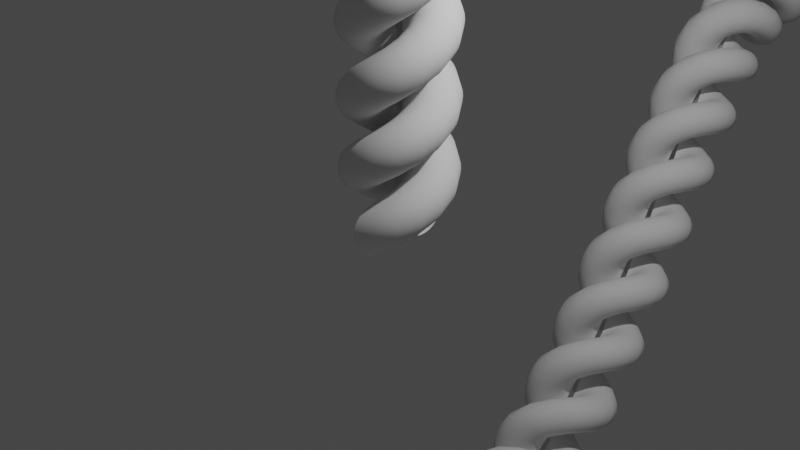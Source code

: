 # Source: blend.blend  (saved by Blender 3.3.6; exported with 4.5.12 LTS)
import bpy
from mathutils import Matrix  # noqa: F401  (used for matrix-valued properties, if any)

bpy.ops.wm.read_factory_settings(use_empty=True)
scene = bpy.context.scene
scene.name = 'Scene'

# ---- collections
col_collection = bpy.data.collections.new('Collection'); scene.collection.children.link(col_collection)

# ---- world
world_world = bpy.data.worlds.new('World'); scene.world = world_world
world_world.use_nodes = True; world_world.node_tree.nodes.clear()
_N = world_world.node_tree.nodes; _L = world_world.node_tree.links
n0 = _N.new('ShaderNodeOutputWorld'); n0.name = 'World Output'; n0.location = (300, 300)
n1 = _N.new('ShaderNodeBackground'); n1.name = 'Background'; n1.location = (10, 300)
n1.inputs[0].default_value = (0.05088, 0.05088, 0.05088, 1.0)
_L.new(n1.outputs[0], n0.inputs[0])
n0.is_active_output = True
world_world.color = (0.05088, 0.05088, 0.05088)
world_world.use_sun_shadow = False
world_world.sun_shadow_jitter_overblur = 0.0

# ---- cameras
cam_camera = bpy.data.cameras.new('Camera')
cam_camera.clip_end = 100.0
cam_camera.ortho_scale = 7.314

# ---- lights
light_light = bpy.data.lights.new('Light', 'POINT')
light_light.transmission_factor = 0.0
light_light.energy = 1000.0
light_light.shadow_soft_size = 0.1
light_light.shadow_maximum_resolution = 0.006
light_light.use_absolute_resolution = True

# ---- meshes
me_001 = bpy.data.meshes.new('圆环.001')
me_001.from_pydata([(0.3215, -4.365e-08, 0.2922), (0.2644, -4.365e-08, 0.2866), (0.2096, -2.623e-08, 0.27), (0.1591, -2.623e-08, 0.243), (0.1148, -2.623e-08, 0.2066), (0.07847, -2.623e-08, 0.1624), (0.05147, -1.753e-08, 0.1118), (0.03484, -1.753e-08, 0.05701), (0.02922, -1.499e-08, 5.034e-10), (0.03484, -1.317e-08, -0.05701), (0.05147, -8.816e-09, -0.1118), (0.07847, -8.816e-09, -0.1624), (0.1148, -8.816e-09, -0.2066), (0.1591, -8.816e-09, -0.243), (0.2096, -8.816e-09, -0.27), (0.2644, -8.816e-09, -0.2866), (0.3215, -8.816e-09, -0.2922), (0.3785, -2.623e-08, -0.2866), (0.4333, -2.623e-08, -0.27), (0.4838, -2.623e-08, -0.243), (0.5281, -2.623e-08, -0.2066), (0.5644, -2.623e-08, -0.1624), (0.5914, -3.494e-08, -0.1118), (0.6081, -3.93e-08, -0.05701), (0.6137, -4.054e-08, 2.605e-08), (0.6081, -4.365e-08, 0.05701), (0.5914, -4.365e-08, 0.1118), (0.5644, -4.365e-08, 0.1624), (0.5281, -4.365e-08, 0.2066), (0.4838, -4.365e-08, 0.243), (0.4333, -4.365e-08, 0.27), (0.3785, -4.365e-08, 0.2866), (-0.3215, -8.816e-09, 0.2922), (-0.3785, -8.816e-09, 0.2866), (-0.4333, -8.816e-09, 0.27), (-0.4838, -8.816e-09, 0.243), (-0.5281, 8.602e-09, 0.2066), (-0.5644, 8.602e-09, 0.1624), (-0.5914, 8.602e-09, 0.1118), (-0.6081, 8.602e-09, 0.05701), (-0.6137, 1.311e-08, -2.76e-08), (-0.6081, 1.731e-08, -0.05701), (-0.5914, 1.731e-08, -0.1118), (-0.5644, 2.602e-08, -0.1624), (-0.5281, 2.602e-08, -0.2066), (-0.4838, 2.602e-08, -0.243), (-0.4333, 8.602e-09, -0.27), (-0.3785, 8.602e-09, -0.2866), (-0.3215, 2.602e-08, -0.2922), (-0.2644, 8.602e-09, -0.2866), (-0.2096, 8.602e-09, -0.27), (-0.1591, 8.602e-09, -0.243), (-0.1148, 8.602e-09, -0.2066), (-0.07847, -8.816e-09, -0.1624), (-0.05147, -8.816e-09, -0.1118), (-0.03484, -8.816e-09, -0.05701), (-0.02922, -1.244e-08, -2.051e-09), (-0.03484, -1.317e-08, 0.05701), (-0.05147, -1.753e-08, 0.1118), (-0.07847, -8.816e-09, 0.1624), (-0.1148, -2.623e-08, 0.2066), (-0.1591, -8.816e-09, 0.243), (-0.2096, -8.816e-09, 0.27), (-0.2644, -8.816e-09, 0.2866)], [(1, 0), (2, 1), (3, 2), (4, 3), (5, 4), (6, 5), (7, 6), (8, 7), (9, 8), (10, 9), (11, 10), (12, 11), (13, 12), (14, 13), (15, 14), (16, 15), (17, 16), (18, 17), (19, 18), (20, 19), (21, 20), (22, 21), (23, 22), (24, 23), (25, 24), (26, 25), (27, 26), (28, 27), (29, 28), (30, 29), (31, 30), (0, 31), (33, 32), (34, 33), (35, 34), (36, 35), (37, 36), (38, 37), (39, 38), (40, 39), (41, 40), (42, 41), (43, 42), (44, 43), (45, 44), (46, 45), (47, 46), (48, 47), (49, 48), (50, 49), (51, 50), (52, 51), (53, 52), (54, 53), (55, 54), (56, 55), (57, 56), (58, 57), (59, 58), (60, 59), (61, 60), (62, 61), (63, 62), (32, 63)], [])
me_001.update()
me_002 = bpy.data.meshes.new('圆环.002')
me_002.from_pydata([(0.3215, -4.365e-08, 0.2922), (0.2644, -4.365e-08, 0.2866), (0.2096, -2.623e-08, 0.27), (0.1591, -2.623e-08, 0.243), (0.1148, -2.623e-08, 0.2066), (0.07847, -2.623e-08, 0.1624), (0.05147, -1.753e-08, 0.1118), (0.03484, -1.753e-08, 0.05701), (0.02922, -1.499e-08, 5.034e-10), (0.03484, -1.317e-08, -0.05701), (0.05147, -8.816e-09, -0.1118), (0.07847, -8.816e-09, -0.1624), (0.1148, -8.816e-09, -0.2066), (0.1591, -8.816e-09, -0.243), (0.2096, -8.816e-09, -0.27), (0.2644, -8.816e-09, -0.2866), (0.3215, -8.816e-09, -0.2922), (0.3785, -2.623e-08, -0.2866), (0.4333, -2.623e-08, -0.27), (0.4838, -2.623e-08, -0.243), (0.5281, -2.623e-08, -0.2066), (0.5644, -2.623e-08, -0.1624), (0.5914, -3.494e-08, -0.1118), (0.6081, -3.93e-08, -0.05701), (0.6137, -4.054e-08, 2.605e-08), (0.6081, -4.365e-08, 0.05701), (0.5914, -4.365e-08, 0.1118), (0.5644, -4.365e-08, 0.1624), (0.5281, -4.365e-08, 0.2066), (0.4838, -4.365e-08, 0.243), (0.4333, -4.365e-08, 0.27), (0.3785, -4.365e-08, 0.2866), (-0.3215, -8.816e-09, 0.2922), (-0.3785, -8.816e-09, 0.2866), (-0.4333, -8.816e-09, 0.27), (-0.4838, -8.816e-09, 0.243), (-0.5281, 8.602e-09, 0.2066), (-0.5644, 8.602e-09, 0.1624), (-0.5914, 8.602e-09, 0.1118), (-0.6081, 8.602e-09, 0.05701), (-0.6137, 1.311e-08, -2.76e-08), (-0.6081, 1.731e-08, -0.05701), (-0.5914, 1.731e-08, -0.1118), (-0.5644, 2.602e-08, -0.1624), (-0.5281, 2.602e-08, -0.2066), (-0.4838, 2.602e-08, -0.243), (-0.4333, 8.602e-09, -0.27), (-0.3785, 8.602e-09, -0.2866), (-0.3215, 2.602e-08, -0.2922), (-0.2644, 8.602e-09, -0.2866), (-0.2096, 8.602e-09, -0.27), (-0.1591, 8.602e-09, -0.243), (-0.1148, 8.602e-09, -0.2066), (-0.07847, -8.816e-09, -0.1624), (-0.05147, -8.816e-09, -0.1118), (-0.03484, -8.816e-09, -0.05701), (-0.02922, -1.244e-08, -2.051e-09), (-0.03484, -1.317e-08, 0.05701), (-0.05147, -1.753e-08, 0.1118), (-0.07847, -8.816e-09, 0.1624), (-0.1148, -2.623e-08, 0.2066), (-0.1591, -8.816e-09, 0.243), (-0.2096, -8.816e-09, 0.27), (-0.2644, -8.816e-09, 0.2866)], [(1, 0), (2, 1), (3, 2), (4, 3), (5, 4), (6, 5), (7, 6), (8, 7), (9, 8), (10, 9), (11, 10), (12, 11), (13, 12), (14, 13), (15, 14), (16, 15), (17, 16), (18, 17), (19, 18), (20, 19), (21, 20), (22, 21), (23, 22), (24, 23), (25, 24), (26, 25), (27, 26), (28, 27), (29, 28), (30, 29), (31, 30), (0, 31), (33, 32), (34, 33), (35, 34), (36, 35), (37, 36), (38, 37), (39, 38), (40, 39), (41, 40), (42, 41), (43, 42), (44, 43), (45, 44), (46, 45), (47, 46), (48, 47), (49, 48), (50, 49), (51, 50), (52, 51), (53, 52), (54, 53), (55, 54), (56, 55), (57, 56), (58, 57), (59, 58), (60, 59), (61, 60), (62, 61), (63, 62), (32, 63)], [])
me_002.update()

# ---- curves / text
cu_x = bpy.data.curves.new('贝塞尔曲线', 'CURVE')
cu_x.dimensions = '3D'
_sp = cu_x.splines.new('BEZIER'); _sp.bezier_points.add(5)
_sp.bezier_points.foreach_set('co', [1.168, -11.48, -2.45, 0.439, -7.495, 0.05388, 0.5884, 3.444, -4.063, -0.6197, 9.257, 0.3292, -0.8277, 17.09, -1.009, -1.643, 24.08, 1.016])
_sp.bezier_points.foreach_set('handle_left', [1.494, -12.22, -3.889, 0.4753, -9.114, 0.3645, 0.861, -0.4377, -4.267, -0.4418, 8.073, -0.2169, -0.8377, 14.57, -0.1859, -1.208, 22.39, -0.6904])
_sp.bezier_points.foreach_set('handle_right', [0.8423, -10.74, -1.011, 0.3532, -3.67, -0.6802, 0.4962, 4.755, -3.994, -0.9778, 11.64, 1.429, -0.8184, 19.41, -1.768, -2.079, 25.78, 2.722])
for _p, _l, _r in zip(_sp.bezier_points, ['ALIGNED', 'ALIGNED', 'ALIGNED', 'ALIGNED', 'ALIGNED', 'ALIGNED'], ['ALIGNED', 'ALIGNED', 'ALIGNED', 'ALIGNED', 'ALIGNED', 'ALIGNED']): _p.handle_left_type = _l; _p.handle_right_type = _r
_sp.order_u = 0
_sp.order_v = 0
cu_x.use_path = True
cu_x.fill_mode = 'FULL'

# ---- objects
ob_light = bpy.data.objects.new('Light', light_light)
ob_camera = bpy.data.objects.new('Camera', cam_camera)
ob_001 = bpy.data.objects.new('螺旋 圆环.001', me_001)
ob_x = bpy.data.objects.new('贝塞尔曲线', cu_x)
ob_002 = bpy.data.objects.new('螺旋+曲线跟随.002', me_002)

# ---- transforms, parenting, visibility, modifiers, constraints
ob_light.location = (4.076, 1.005, 5.904)
ob_light.rotation_euler = (0.6503, 0.05522, 1.866)
ob_light.lock_rotations_4d = False
ob_light.empty_display_type = 'ARROWS'
ob_light.color = (0.0, 0.0, 0.0, 0.0)
ob_light.lineart.crease_threshold = 0.0
ob_camera.location = (7.359, -6.926, 4.958)
ob_camera.rotation_euler = (1.109, 0.0, 0.8149)
ob_camera.lock_rotations_4d = False
ob_camera.empty_display_type = 'ARROWS'
ob_camera.color = (0.0, 0.0, 0.0, 0.0)
ob_camera.display_type = 'WIRE'
ob_camera.lineart.crease_threshold = 0.0
ob_001.location = (-1.192e-07, 1.49e-08, 0.0)
ob_001.rotation_euler = (0.0, -0.0, 1.571)
_m = ob_001.modifiers.new('螺旋', 'SCREW')
_m.iterations = 7
_m.angle = 6.302
_m.screw_offset = 1.5
ob_x.location = (0.0, -1.953, 0.0)
ob_002.location = (0.1232, -1.961, -0.02879)
ob_002.rotation_euler = (0.0, -0.0, 1.571)
_m = ob_002.modifiers.new('螺旋', 'SCREW')
_m.iterations = 22
_m.angle = 6.302
_m.screw_offset = 1.8
_m = ob_002.modifiers.new('曲线', 'CURVE')
_m.object = ob_x
_m.deform_axis = 'POS_Z'

# ---- collection membership
col_collection.objects.link(ob_light)
col_collection.objects.link(ob_camera)
col_collection.objects.link(ob_001)
col_collection.objects.link(ob_x)
col_collection.objects.link(ob_002)

# ---- scene / render settings (as saved in the file)
scene.camera = ob_camera
scene.frame_start = 1; scene.frame_end = 250; scene.frame_set(1)
scene.render.engine = 'BLENDER_EEVEE_NEXT'
scene.cycles.sampling_pattern = 'TABULATED_SOBOL'
scene.cycles.use_light_tree = False
scene.view_settings.view_transform = 'Filmic'
bpy.context.view_layer.update()
